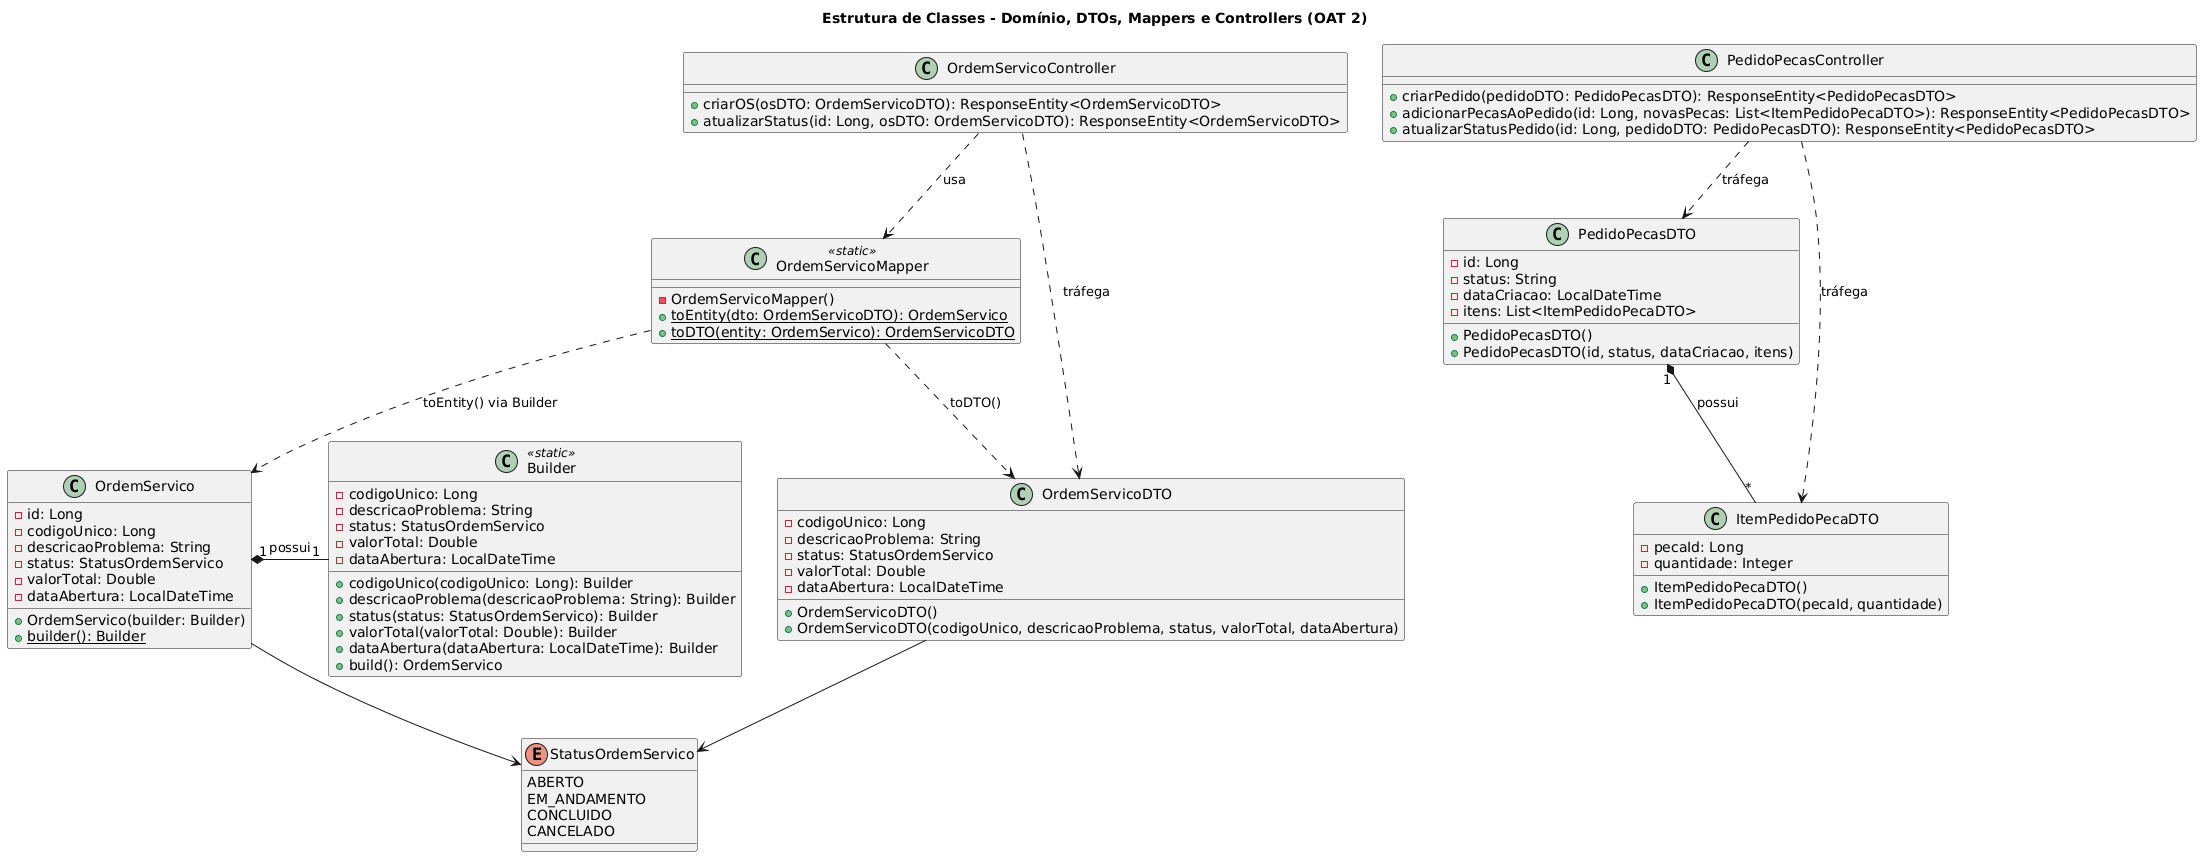

The diagram above was rendered by PlantUML. Its source (embedded in the PNG):
@startuml
title Estrutura de Classes - Domínio, DTOs, Mappers e Controllers (OAT 2)

' --- CONTROLLERS ---
class OrdemServicoController {
  + criarOS(osDTO: OrdemServicoDTO): ResponseEntity<OrdemServicoDTO>
  + atualizarStatus(id: Long, osDTO: OrdemServicoDTO): ResponseEntity<OrdemServicoDTO>
}

class PedidoPecasController {
  + criarPedido(pedidoDTO: PedidoPecasDTO): ResponseEntity<PedidoPecasDTO>
  + adicionarPecasAoPedido(id: Long, novasPecas: List<ItemPedidoPecaDTO>): ResponseEntity<PedidoPecasDTO>
  + atualizarStatusPedido(id: Long, pedidoDTO: PedidoPecasDTO): ResponseEntity<PedidoPecasDTO>
}

' --- MAPPER ---
class OrdemServicoMapper <<static>> {
  - OrdemServicoMapper()
  + {static} toEntity(dto: OrdemServicoDTO): OrdemServico
  + {static} toDTO(entity: OrdemServico): OrdemServicoDTO
}

' --- DTOs ---
class OrdemServicoDTO {
  - codigoUnico: Long
  - descricaoProblema: String
  - status: StatusOrdemServico
  - valorTotal: Double
  - dataAbertura: LocalDateTime
  + OrdemServicoDTO()
  + OrdemServicoDTO(codigoUnico, descricaoProblema, status, valorTotal, dataAbertura)
}

class PedidoPecasDTO {
  - id: Long
  - status: String
  - dataCriacao: LocalDateTime
  - itens: List<ItemPedidoPecaDTO>
  + PedidoPecasDTO()
  + PedidoPecasDTO(id, status, dataCriacao, itens)
}

class ItemPedidoPecaDTO {
  - pecaId: Long
  - quantidade: Integer
  + ItemPedidoPecaDTO()
  + ItemPedidoPecaDTO(pecaId, quantidade)
}

' --- DOMÍNIO E BUILDER ---
class OrdemServico {
  - id: Long
  - codigoUnico: Long
  - descricaoProblema: String
  - status: StatusOrdemServico
  - valorTotal: Double
  - dataAbertura: LocalDateTime
  + OrdemServico(builder: Builder)
  + {static} builder(): Builder
}

class Builder <<static>> {
  - codigoUnico: Long
  - descricaoProblema: String
  - status: StatusOrdemServico
  - valorTotal: Double
  - dataAbertura: LocalDateTime
  + codigoUnico(codigoUnico: Long): Builder
  + descricaoProblema(descricaoProblema: String): Builder
  + status(status: StatusOrdemServico): Builder
  + valorTotal(valorTotal: Double): Builder
  + dataAbertura(dataAbertura: LocalDateTime): Builder
  + build(): OrdemServico
}

enum StatusOrdemServico {
  ABERTO
  EM_ANDAMENTO
  CONCLUIDO
  CANCELADO
}

' --- RELACIONAMENTOS ---
OrdemServico "1" *- "1" Builder : possui
OrdemServico --> StatusOrdemServico
OrdemServicoDTO --> StatusOrdemServico
PedidoPecasDTO "1" *-- "*" ItemPedidoPecaDTO : possui

OrdemServicoController ..> OrdemServicoMapper : usa
OrdemServicoController ..> OrdemServicoDTO : tráfega
PedidoPecasController ..> PedidoPecasDTO : tráfega
PedidoPecasController ..> ItemPedidoPecaDTO : tráfega

OrdemServicoMapper ..> OrdemServico : toEntity() via Builder
OrdemServicoMapper ..> OrdemServicoDTO : toDTO()
@enduml